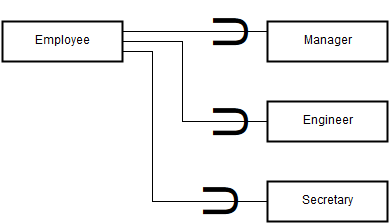

The diagram above was exported from draw.io. Its source (the exported page's mxGraphModel, read from the mxfile embedded in the PNG):
<mxGraphModel dx="1430" dy="766" grid="1" gridSize="10" guides="1" tooltips="1" connect="1" arrows="1" fold="1" page="1" pageScale="1" pageWidth="850" pageHeight="1100" background="#ffffff" math="0" shadow="0">
  <root>
    <mxCell id="0" />
    <mxCell id="1" parent="0" />
    <mxCell id="10" style="edgeStyle=none;rounded=0;html=1;exitX=1;exitY=0.25;entryX=0;entryY=0.25;endArrow=none;endFill=0;jettySize=auto;orthogonalLoop=1;strokeColor=#000000;" edge="1" parent="1" source="3" target="7">
      <mxGeometry relative="1" as="geometry" />
    </mxCell>
    <mxCell id="11" style="edgeStyle=none;rounded=0;html=1;exitX=1;exitY=0.5;entryX=0;entryY=0.5;endArrow=none;endFill=0;jettySize=auto;orthogonalLoop=1;strokeColor=#000000;" edge="1" parent="1" source="3" target="8">
      <mxGeometry relative="1" as="geometry">
        <Array as="points">
          <mxPoint x="280" y="120" />
          <mxPoint x="280" y="200" />
        </Array>
      </mxGeometry>
    </mxCell>
    <mxCell id="12" style="edgeStyle=none;rounded=0;html=1;exitX=1;exitY=0.75;entryX=0;entryY=0.5;endArrow=none;endFill=0;jettySize=auto;orthogonalLoop=1;strokeColor=#000000;" edge="1" parent="1" source="3" target="9">
      <mxGeometry relative="1" as="geometry">
        <Array as="points">
          <mxPoint x="250" y="130" />
          <mxPoint x="250" y="280" />
        </Array>
      </mxGeometry>
    </mxCell>
    <mxCell id="3" value="Employee" style="strokeWidth=2;whiteSpace=wrap;html=1;align=center;" vertex="1" parent="1">
      <mxGeometry x="100" y="100" width="120" height="40" as="geometry" />
    </mxCell>
    <mxCell id="7" value="Manager" style="strokeWidth=2;whiteSpace=wrap;html=1;align=center;" vertex="1" parent="1">
      <mxGeometry x="365" y="100" width="120" height="40" as="geometry" />
    </mxCell>
    <mxCell id="8" value="Engineer" style="strokeWidth=2;whiteSpace=wrap;html=1;align=center;" vertex="1" parent="1">
      <mxGeometry x="365" y="180" width="120" height="40" as="geometry" />
    </mxCell>
    <mxCell id="9" value="Secretary" style="strokeWidth=2;whiteSpace=wrap;html=1;align=center;" vertex="1" parent="1">
      <mxGeometry x="365" y="260" width="120" height="40" as="geometry" />
    </mxCell>
    <mxCell id="4" value="&lt;font style=&quot;font-size: 48px&quot;&gt;U&lt;/font&gt;" style="text;html=1;resizable=0;points=[];autosize=1;align=left;verticalAlign=top;spacingTop=-4;rotation=-90;" vertex="1" parent="1">
      <mxGeometry x="280" y="259" width="50" height="30" as="geometry" />
    </mxCell>
    <mxCell id="16" value="&lt;font style=&quot;font-size: 48px&quot;&gt;U&lt;/font&gt;" style="text;html=1;resizable=0;points=[];autosize=1;align=left;verticalAlign=top;spacingTop=-4;rotation=-90;" vertex="1" parent="1">
      <mxGeometry x="290" y="180" width="50" height="30" as="geometry" />
    </mxCell>
    <mxCell id="17" value="&lt;font style=&quot;font-size: 48px&quot;&gt;U&lt;/font&gt;" style="text;html=1;resizable=0;points=[];autosize=1;align=left;verticalAlign=top;spacingTop=-4;rotation=-90;" vertex="1" parent="1">
      <mxGeometry x="290" y="90" width="50" height="30" as="geometry" />
    </mxCell>
  </root>
</mxGraphModel>